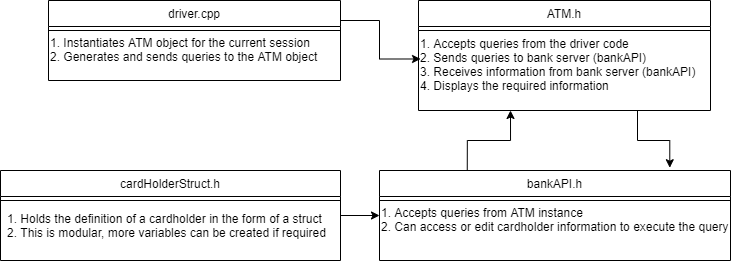

The diagram above was exported from draw.io. Its source (the exported page's mxGraphModel, read from the mxfile embedded in the PNG):
<mxGraphModel dx="813" dy="422" grid="1" gridSize="10" guides="1" tooltips="1" connect="1" arrows="1" fold="1" page="1" pageScale="1" pageWidth="827" pageHeight="1169" math="0" shadow="0">
  <root>
    <mxCell id="WIyWlLk6GJQsqaUBKTNV-0" />
    <mxCell id="WIyWlLk6GJQsqaUBKTNV-1" parent="WIyWlLk6GJQsqaUBKTNV-0" />
    <mxCell id="3jZpmuH09-XJXM_UoCuM-5" style="edgeStyle=orthogonalEdgeStyle;rounded=0;orthogonalLoop=1;jettySize=auto;html=1;exitX=1;exitY=0.5;exitDx=0;exitDy=0;entryX=0;entryY=0.5;entryDx=0;entryDy=0;" edge="1" parent="WIyWlLk6GJQsqaUBKTNV-1" source="zkfFHV4jXpPFQw0GAbJ--6" target="zkfFHV4jXpPFQw0GAbJ--13">
      <mxGeometry relative="1" as="geometry" />
    </mxCell>
    <mxCell id="zkfFHV4jXpPFQw0GAbJ--6" value="cardHolderStruct.h" style="swimlane;fontStyle=0;align=center;verticalAlign=top;childLayout=stackLayout;horizontal=1;startSize=26;horizontalStack=0;resizeParent=1;resizeLast=0;collapsible=1;marginBottom=0;rounded=0;shadow=0;strokeWidth=1;" parent="WIyWlLk6GJQsqaUBKTNV-1" vertex="1">
      <mxGeometry x="90" y="310" width="340" height="90" as="geometry">
        <mxRectangle x="130" y="380" width="160" height="26" as="alternateBounds" />
      </mxGeometry>
    </mxCell>
    <mxCell id="zkfFHV4jXpPFQw0GAbJ--9" value="" style="line;html=1;strokeWidth=1;align=left;verticalAlign=middle;spacingTop=-1;spacingLeft=3;spacingRight=3;rotatable=0;labelPosition=right;points=[];portConstraint=eastwest;" parent="zkfFHV4jXpPFQw0GAbJ--6" vertex="1">
      <mxGeometry y="26" width="340" height="8" as="geometry" />
    </mxCell>
    <mxCell id="3jZpmuH09-XJXM_UoCuM-6" style="edgeStyle=orthogonalEdgeStyle;rounded=0;orthogonalLoop=1;jettySize=auto;html=1;exitX=0.25;exitY=0;exitDx=0;exitDy=0;" edge="1" parent="WIyWlLk6GJQsqaUBKTNV-1" source="zkfFHV4jXpPFQw0GAbJ--13">
      <mxGeometry relative="1" as="geometry">
        <mxPoint x="600" y="250" as="targetPoint" />
      </mxGeometry>
    </mxCell>
    <mxCell id="zkfFHV4jXpPFQw0GAbJ--13" value="bankAPI.h" style="swimlane;fontStyle=0;align=center;verticalAlign=top;childLayout=stackLayout;horizontal=1;startSize=26;horizontalStack=0;resizeParent=1;resizeLast=0;collapsible=1;marginBottom=0;rounded=0;shadow=0;strokeWidth=1;" parent="WIyWlLk6GJQsqaUBKTNV-1" vertex="1">
      <mxGeometry x="469" y="310" width="351" height="90" as="geometry">
        <mxRectangle x="340" y="380" width="170" height="26" as="alternateBounds" />
      </mxGeometry>
    </mxCell>
    <mxCell id="zkfFHV4jXpPFQw0GAbJ--15" value="" style="line;html=1;strokeWidth=1;align=left;verticalAlign=middle;spacingTop=-1;spacingLeft=3;spacingRight=3;rotatable=0;labelPosition=right;points=[];portConstraint=eastwest;" parent="zkfFHV4jXpPFQw0GAbJ--13" vertex="1">
      <mxGeometry y="26" width="351" height="8" as="geometry" />
    </mxCell>
    <mxCell id="3jZpmuH09-XJXM_UoCuM-0" value="1. Accepts queries from ATM instance&lt;br&gt;2. Can access or edit cardholder information to execute the query" style="text;html=1;align=left;verticalAlign=middle;resizable=0;points=[];autosize=1;" vertex="1" parent="zkfFHV4jXpPFQw0GAbJ--13">
      <mxGeometry y="34" width="351" height="30" as="geometry" />
    </mxCell>
    <mxCell id="3jZpmuH09-XJXM_UoCuM-7" style="edgeStyle=orthogonalEdgeStyle;rounded=0;orthogonalLoop=1;jettySize=auto;html=1;exitX=0.75;exitY=1;exitDx=0;exitDy=0;entryX=0.827;entryY=-0.031;entryDx=0;entryDy=0;entryPerimeter=0;" edge="1" parent="WIyWlLk6GJQsqaUBKTNV-1" source="zkfFHV4jXpPFQw0GAbJ--17" target="zkfFHV4jXpPFQw0GAbJ--13">
      <mxGeometry relative="1" as="geometry" />
    </mxCell>
    <mxCell id="zkfFHV4jXpPFQw0GAbJ--17" value="ATM.h" style="swimlane;fontStyle=0;align=center;verticalAlign=top;childLayout=stackLayout;horizontal=1;startSize=26;horizontalStack=0;resizeParent=1;resizeLast=0;collapsible=1;marginBottom=0;rounded=0;shadow=0;strokeWidth=1;" parent="WIyWlLk6GJQsqaUBKTNV-1" vertex="1">
      <mxGeometry x="508" y="140" width="292" height="110" as="geometry">
        <mxRectangle x="550" y="140" width="160" height="26" as="alternateBounds" />
      </mxGeometry>
    </mxCell>
    <mxCell id="zkfFHV4jXpPFQw0GAbJ--23" value="" style="line;html=1;strokeWidth=1;align=left;verticalAlign=middle;spacingTop=-1;spacingLeft=3;spacingRight=3;rotatable=0;labelPosition=right;points=[];portConstraint=eastwest;" parent="zkfFHV4jXpPFQw0GAbJ--17" vertex="1">
      <mxGeometry y="26" width="292" height="8" as="geometry" />
    </mxCell>
    <mxCell id="3jZpmuH09-XJXM_UoCuM-3" value="1. Accepts queries from the driver code&lt;br&gt;2. Sends queries to bank server (bankAPI)&lt;br&gt;3. Receives information from bank server (bankAPI)&lt;br&gt;4. Displays the required information" style="text;html=1;align=left;verticalAlign=middle;resizable=0;points=[];autosize=1;" vertex="1" parent="zkfFHV4jXpPFQw0GAbJ--17">
      <mxGeometry y="34" width="292" height="60" as="geometry" />
    </mxCell>
    <mxCell id="3jZpmuH09-XJXM_UoCuM-4" value="1. Holds the definition of a cardholder in the form of a struct&lt;br&gt;2. This is modular, more variables can be created if required" style="text;html=1;align=left;verticalAlign=middle;resizable=0;points=[];autosize=1;" vertex="1" parent="WIyWlLk6GJQsqaUBKTNV-1">
      <mxGeometry x="95" y="350" width="330" height="30" as="geometry" />
    </mxCell>
    <mxCell id="3jZpmuH09-XJXM_UoCuM-14" style="edgeStyle=orthogonalEdgeStyle;rounded=0;orthogonalLoop=1;jettySize=auto;html=1;exitX=1;exitY=0.25;exitDx=0;exitDy=0;entryX=0.007;entryY=0.408;entryDx=0;entryDy=0;entryPerimeter=0;" edge="1" parent="WIyWlLk6GJQsqaUBKTNV-1" source="3jZpmuH09-XJXM_UoCuM-11" target="3jZpmuH09-XJXM_UoCuM-3">
      <mxGeometry relative="1" as="geometry" />
    </mxCell>
    <mxCell id="3jZpmuH09-XJXM_UoCuM-11" value="driver.cpp" style="swimlane;fontStyle=0;align=center;verticalAlign=top;childLayout=stackLayout;horizontal=1;startSize=26;horizontalStack=0;resizeParent=1;resizeLast=0;collapsible=1;marginBottom=0;rounded=0;shadow=0;strokeWidth=1;" vertex="1" parent="WIyWlLk6GJQsqaUBKTNV-1">
      <mxGeometry x="138" y="140" width="292" height="80" as="geometry">
        <mxRectangle x="550" y="140" width="160" height="26" as="alternateBounds" />
      </mxGeometry>
    </mxCell>
    <mxCell id="3jZpmuH09-XJXM_UoCuM-12" value="" style="line;html=1;strokeWidth=1;align=left;verticalAlign=middle;spacingTop=-1;spacingLeft=3;spacingRight=3;rotatable=0;labelPosition=right;points=[];portConstraint=eastwest;" vertex="1" parent="3jZpmuH09-XJXM_UoCuM-11">
      <mxGeometry y="26" width="292" height="8" as="geometry" />
    </mxCell>
    <mxCell id="3jZpmuH09-XJXM_UoCuM-2" value="1. Instantiates ATM object for the current session&lt;br&gt;2. Generates and sends queries to the ATM object" style="text;html=1;align=left;verticalAlign=middle;resizable=0;points=[];autosize=1;" vertex="1" parent="3jZpmuH09-XJXM_UoCuM-11">
      <mxGeometry y="34" width="292" height="30" as="geometry" />
    </mxCell>
  </root>
</mxGraphModel>